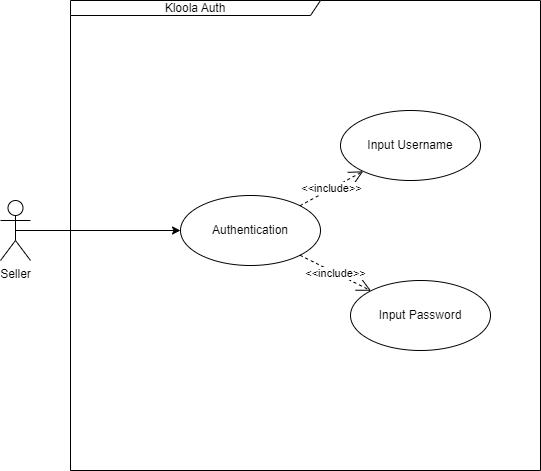

The diagram above was exported from draw.io. Its source (the exported page's mxGraphModel, read from the mxfile embedded in the PNG):
<mxGraphModel dx="1050" dy="565" grid="1" gridSize="10" guides="1" tooltips="1" connect="1" arrows="1" fold="1" page="1" pageScale="1" pageWidth="850" pageHeight="1100" math="0" shadow="0">
  <root>
    <mxCell id="0" />
    <mxCell id="1" parent="0" />
    <mxCell id="BYDb93VBOe6zkZOMyK7k-1" value="Kloola Auth" style="shape=umlFrame;whiteSpace=wrap;html=1;pointerEvents=0;width=250;height=15;" parent="1" vertex="1">
      <mxGeometry x="220" y="170" width="470" height="470" as="geometry" />
    </mxCell>
    <mxCell id="hG8AEP7c3mHq1HzMHDIN-3" style="rounded=0;orthogonalLoop=1;jettySize=auto;html=1;exitX=0.5;exitY=0.5;exitDx=0;exitDy=0;exitPerimeter=0;entryX=0;entryY=0.5;entryDx=0;entryDy=0;" parent="1" source="RoDi5LWIlhzvBWLyD8-z-1" target="B04OzVdVwlM-ECRwSSQW-1" edge="1">
      <mxGeometry relative="1" as="geometry" />
    </mxCell>
    <mxCell id="RoDi5LWIlhzvBWLyD8-z-1" value="Seller" style="shape=umlActor;verticalLabelPosition=bottom;verticalAlign=top;html=1;" parent="1" vertex="1">
      <mxGeometry x="150" y="370" width="30" height="60" as="geometry" />
    </mxCell>
    <mxCell id="B04OzVdVwlM-ECRwSSQW-1" value="Authentication" style="ellipse;whiteSpace=wrap;html=1;" parent="1" vertex="1">
      <mxGeometry x="330" y="365" width="140" height="70" as="geometry" />
    </mxCell>
    <mxCell id="hG8AEP7c3mHq1HzMHDIN-1" value="Input Username&lt;span style=&quot;color: rgba(0, 0, 0, 0); font-family: monospace; font-size: 0px; text-align: start; text-wrap: nowrap;&quot;&gt;%3CmxGraphModel%3E%3Croot%3E%3CmxCell%20id%3D%220%22%2F%3E%3CmxCell%20id%3D%221%22%20parent%3D%220%22%2F%3E%3CmxCell%20id%3D%222%22%20value%3D%22View%20order%20list%22%20style%3D%22ellipse%3BwhiteSpace%3Dwrap%3Bhtml%3D1%3B%22%20vertex%3D%221%22%20parent%3D%221%22%3E%3CmxGeometry%20x%3D%22370%22%20y%3D%22220%22%20width%3D%22140%22%20height%3D%2270%22%20as%3D%22geometry%22%2F%3E%3C%2FmxCell%3E%3C%2Froot%3E%3C%2FmxGraphModel%3E&lt;/span&gt;" style="ellipse;whiteSpace=wrap;html=1;" parent="1" vertex="1">
      <mxGeometry x="490" y="280" width="140" height="70" as="geometry" />
    </mxCell>
    <mxCell id="hG8AEP7c3mHq1HzMHDIN-2" value="Input Password&lt;span style=&quot;color: rgba(0, 0, 0, 0); font-family: monospace; font-size: 0px; text-align: start; text-wrap: nowrap;&quot;&gt;%3CmxGraphModel%3E%3Croot%3E%3CmxCell%20id%3D%220%22%2F%3E%3CmxCell%20id%3D%221%22%20parent%3D%220%22%2F%3E%3CmxCell%20id%3D%222%22%20value%3D%22View%20order%20list%22%20style%3D%22ellipse%3BwhiteSpace%3Dwrap%3Bhtml%3D1%3B%22%20vertex%3D%221%22%20parent%3D%221%22%3E%3CmxGeometry%20x%3D%22370%22%20y%3D%22220%22%20width%3D%22140%22%20height%3D%2270%22%20as%3D%22geometry%22%2F%3E%3C%2FmxCell%3E%3C%2Froot%3E%3C%2FmxGraphModel%3&lt;/span&gt;" style="ellipse;whiteSpace=wrap;html=1;" parent="1" vertex="1">
      <mxGeometry x="500" y="450" width="140" height="70" as="geometry" />
    </mxCell>
    <mxCell id="3dz9kO1hVlwj16q6a32z-1" value="&amp;lt;&amp;lt;include&amp;gt;&amp;gt;" style="endArrow=open;endSize=12;dashed=1;html=1;rounded=0;exitX=1;exitY=0;exitDx=0;exitDy=0;" parent="1" source="B04OzVdVwlM-ECRwSSQW-1" target="hG8AEP7c3mHq1HzMHDIN-1" edge="1">
      <mxGeometry width="160" relative="1" as="geometry">
        <mxPoint x="470" y="375" as="sourcePoint" />
        <mxPoint x="535" y="411" as="targetPoint" />
      </mxGeometry>
    </mxCell>
    <mxCell id="3dz9kO1hVlwj16q6a32z-2" value="&amp;lt;&amp;lt;include&amp;gt;&amp;gt;" style="endArrow=open;endSize=12;dashed=1;html=1;rounded=0;exitX=1;exitY=1;exitDx=0;exitDy=0;" parent="1" source="B04OzVdVwlM-ECRwSSQW-1" target="hG8AEP7c3mHq1HzMHDIN-2" edge="1">
      <mxGeometry width="160" relative="1" as="geometry">
        <mxPoint x="459" y="385" as="sourcePoint" />
        <mxPoint x="523" y="351" as="targetPoint" />
      </mxGeometry>
    </mxCell>
  </root>
</mxGraphModel>